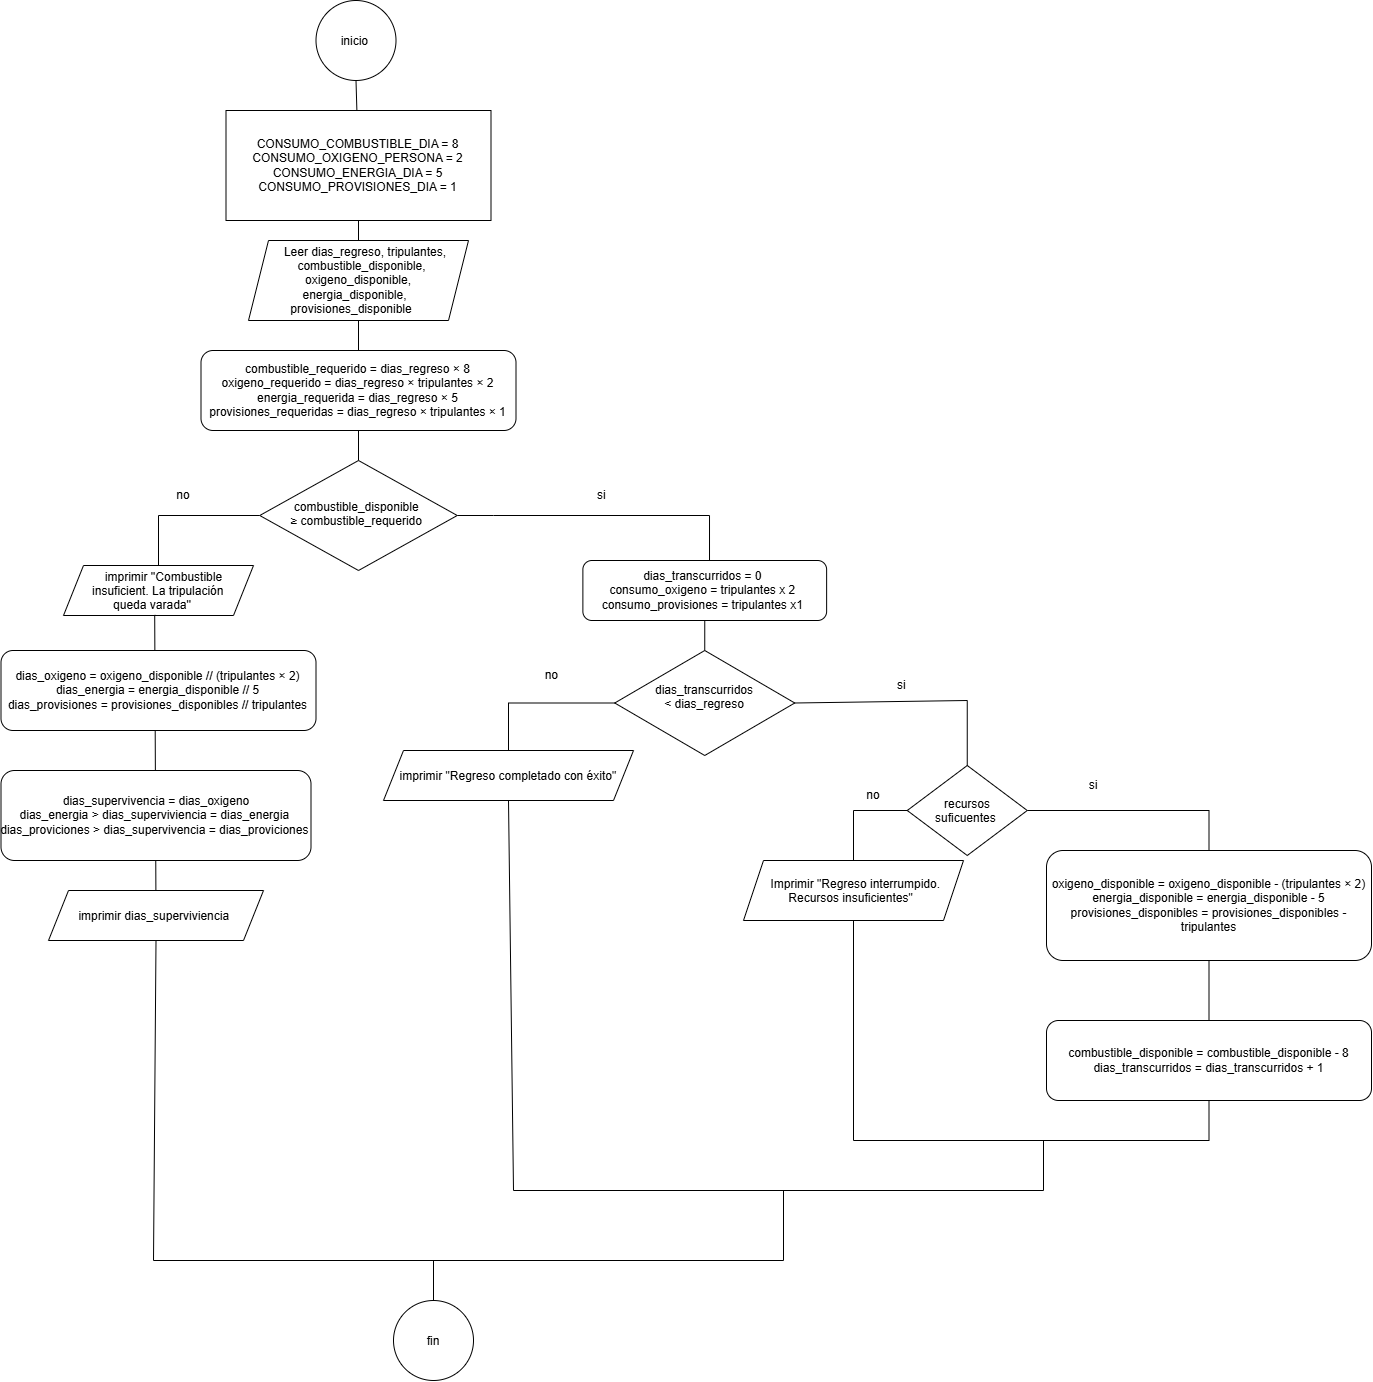

The diagram above was exported from draw.io. Its source (the exported page's mxGraphModel, read from the mxfile embedded in the PNG):
<mxGraphModel dx="2438" dy="2383" grid="1" gridSize="10" guides="1" tooltips="1" connect="1" arrows="1" fold="1" page="1" pageScale="1" pageWidth="850" pageHeight="1100" math="0" shadow="0">
  <root>
    <mxCell id="0" />
    <mxCell id="1" parent="0" />
    <mxCell id="CsseeEcHuM1SiFgs0CZr-1" parent="1" style="ellipse;whiteSpace=wrap;html=1;shapeInside=1;aspect=fixed;" value="inicio&amp;nbsp;&lt;div&gt;&lt;br&gt;&lt;/div&gt;&lt;div&gt;&lt;br&gt;&lt;/div&gt;" vertex="1">
      <mxGeometry height="80" width="80" x="382.5" y="-120" as="geometry" />
    </mxCell>
    <mxCell id="CsseeEcHuM1SiFgs0CZr-3" parent="1" style="rounded=1;whiteSpace=wrap;html=1;roundedPerimeter=1;strokeColor=default;" value="&lt;pre dir=&quot;ltr&quot;&gt;&lt;code&gt;&lt;font face=&quot;Helvetica&quot;&gt;combustible_requerido = dias_regreso × 8&lt;br&gt;&lt;/font&gt;&lt;/code&gt;&lt;font face=&quot;Helvetica&quot;&gt;oxigeno_requerido = dias_regreso × tripulantes × 2&lt;br&gt;&lt;/font&gt;&lt;font face=&quot;Helvetica&quot;&gt;energia_requerida = dias_regreso × 5&lt;br&gt;&lt;/font&gt;&lt;font face=&quot;Helvetica&quot;&gt;provisiones_requeridas = dias_regreso × tripulantes × 1&lt;/font&gt;&lt;/pre&gt;" vertex="1">
      <mxGeometry height="80" width="315" x="267.5" y="230" as="geometry" />
    </mxCell>
    <mxCell id="CsseeEcHuM1SiFgs0CZr-4" edge="1" parent="1" source="CsseeEcHuM1SiFgs0CZr-40" style="endArrow=none;html=1;rounded=0;defaultLabelBackgroundColor=page;labelPadding=0 4;entryX=0.5;entryY=1;entryDx=0;entryDy=0;" target="CsseeEcHuM1SiFgs0CZr-1" value="">
      <mxGeometry height="50" relative="1" width="50" as="geometry">
        <mxPoint x="370" y="270" as="sourcePoint" />
        <mxPoint x="420" y="220" as="targetPoint" />
      </mxGeometry>
    </mxCell>
    <mxCell id="CsseeEcHuM1SiFgs0CZr-6" parent="1" style="rhombus;whiteSpace=wrap;html=1;shapeInside=1;" value="combustible_disponible&amp;nbsp; ≥ combustible_requerido&amp;nbsp;&lt;div&gt;&lt;br&gt;&lt;/div&gt;" vertex="1">
      <mxGeometry height="110" width="197.5" x="326.25" y="340" as="geometry" />
    </mxCell>
    <mxCell id="CsseeEcHuM1SiFgs0CZr-7" parent="1" style="rounded=1;whiteSpace=wrap;html=1;roundedPerimeter=1;" value="dias_transcurridos = 0&amp;nbsp;&lt;div&gt;consumo_oxigeno = tripulantes x 2&amp;nbsp;&lt;/div&gt;&lt;div&gt;consumo_provisiones = tripulantes x1&amp;nbsp;&lt;/div&gt;" vertex="1">
      <mxGeometry height="60" width="243.75" x="649.38" y="440" as="geometry" />
    </mxCell>
    <mxCell id="CsseeEcHuM1SiFgs0CZr-8" edge="1" parent="1" source="CsseeEcHuM1SiFgs0CZr-6" style="endArrow=none;html=1;rounded=0;defaultLabelBackgroundColor=page;labelPadding=0 4;entryX=0.5;entryY=1;entryDx=0;entryDy=0;" target="CsseeEcHuM1SiFgs0CZr-3" value="">
      <mxGeometry height="50" relative="1" width="50" as="geometry">
        <mxPoint x="480" y="390" as="sourcePoint" />
        <mxPoint x="530" y="340" as="targetPoint" />
      </mxGeometry>
    </mxCell>
    <mxCell id="CsseeEcHuM1SiFgs0CZr-9" edge="1" parent="1" source="CsseeEcHuM1SiFgs0CZr-7" style="endArrow=none;html=1;rounded=0;defaultLabelBackgroundColor=page;labelPadding=0 4;entryX=1;entryY=0.5;entryDx=0;entryDy=0;exitX=0.513;exitY=0.167;exitDx=0;exitDy=0;" target="CsseeEcHuM1SiFgs0CZr-6" value="">
      <mxGeometry height="50" relative="1" width="50" x="0.2595" as="geometry">
        <Array as="points">
          <mxPoint x="776.01" y="395" />
          <mxPoint x="560" y="395" />
        </Array>
        <mxPoint x="480" y="390" as="sourcePoint" />
        <mxPoint x="530" y="340" as="targetPoint" />
      </mxGeometry>
    </mxCell>
    <mxCell id="CsseeEcHuM1SiFgs0CZr-11" parent="1" style="shape=parallelogram;perimeter=parallelogramPerimeter;whiteSpace=wrap;html=1;shapeInside=1;fixedSize=1;" value="imprimir ''Combustible insuficient. La tripulación queda varada''" vertex="1">
      <mxGeometry height="50" width="190" x="130" y="445" as="geometry" />
    </mxCell>
    <mxCell id="CsseeEcHuM1SiFgs0CZr-12" edge="1" parent="1" source="CsseeEcHuM1SiFgs0CZr-11" style="endArrow=none;html=1;rounded=0;defaultLabelBackgroundColor=page;labelPadding=0 4;entryX=0;entryY=0.5;entryDx=0;entryDy=0;exitX=0.5;exitY=0;exitDx=0;exitDy=0;" target="CsseeEcHuM1SiFgs0CZr-6" value="">
      <mxGeometry height="50" relative="1" width="50" x="0.037" as="geometry">
        <Array as="points">
          <mxPoint x="225" y="395" />
        </Array>
        <mxPoint x="300" y="570" as="sourcePoint" />
        <mxPoint x="350" y="520" as="targetPoint" />
      </mxGeometry>
    </mxCell>
    <mxCell id="CsseeEcHuM1SiFgs0CZr-13" parent="1" style="text;html=1;whiteSpace=wrap;strokeColor=none;fillColor=none;align=center;verticalAlign=middle;rounded=0;" value="no" vertex="1">
      <mxGeometry height="30" width="60" x="220" y="360" as="geometry" />
    </mxCell>
    <mxCell id="CsseeEcHuM1SiFgs0CZr-16" edge="1" parent="1" source="CsseeEcHuM1SiFgs0CZr-17" style="endArrow=none;html=1;rounded=0;defaultLabelBackgroundColor=page;labelPadding=0 4;entryX=0.48;entryY=0.988;entryDx=0;entryDy=0;entryPerimeter=0;" target="CsseeEcHuM1SiFgs0CZr-11" value="">
      <mxGeometry height="50" relative="1" width="50" as="geometry">
        <mxPoint x="290" y="630" as="sourcePoint" />
        <mxPoint x="340" y="580" as="targetPoint" />
      </mxGeometry>
    </mxCell>
    <mxCell id="CsseeEcHuM1SiFgs0CZr-14" parent="1" style="rounded=1;whiteSpace=wrap;html=1;roundedPerimeter=1;" value="dias_oxigeno = oxigeno_disponible // (tripulantes × 2)&lt;div&gt;dias_energia = energia_disponible // 5&lt;/div&gt;&lt;div&gt;dias_provisiones = provisiones_disponibles // tripulantes&lt;/div&gt;" vertex="1">
      <mxGeometry height="80" width="315" x="67.5" y="530" as="geometry" />
    </mxCell>
    <mxCell id="CsseeEcHuM1SiFgs0CZr-17" parent="1" style="shape=parallelogram;perimeter=parallelogramPerimeter;whiteSpace=wrap;html=1;shapeInside=1;fixedSize=1;" value="imprimir dias_superviviencia&amp;nbsp;" vertex="1">
      <mxGeometry height="50" width="215" x="115" y="770" as="geometry" />
    </mxCell>
    <mxCell id="CsseeEcHuM1SiFgs0CZr-15" parent="1" style="rounded=1;whiteSpace=wrap;html=1;roundedPerimeter=1;" value="&lt;pre dir=&quot;ltr&quot;&gt;&lt;code&gt;&lt;font face=&quot;Helvetica&quot;&gt;dias_supervivencia = dias_oxigeno&lt;br&gt;dias_energia &amp;gt; dias_superviviencia = dias_energia &lt;br&gt;dias_proviciones &amp;gt; dias_supervivencia = dias_proviciones &lt;/font&gt;&lt;/code&gt;&lt;/pre&gt;" vertex="1">
      <mxGeometry height="90" width="310" x="67.5" y="650" as="geometry" />
    </mxCell>
    <mxCell id="CsseeEcHuM1SiFgs0CZr-18" parent="1" style="rhombus;whiteSpace=wrap;html=1;shapeInside=1;" value="recursos suficuentes&amp;nbsp;" vertex="1">
      <mxGeometry height="90" width="120" x="973.75" y="645" as="geometry" />
    </mxCell>
    <mxCell id="CsseeEcHuM1SiFgs0CZr-20" parent="1" style="text;html=1;whiteSpace=wrap;strokeColor=none;fillColor=none;align=center;verticalAlign=middle;rounded=0;" value="si&amp;nbsp;" vertex="1">
      <mxGeometry height="30" width="60" x="640" y="360" as="geometry" />
    </mxCell>
    <mxCell id="CsseeEcHuM1SiFgs0CZr-26" parent="1" style="rounded=1;whiteSpace=wrap;html=1;roundedPerimeter=1;" value="&lt;div&gt;&lt;span style=&quot;background-color: transparent; color: light-dark(#000000, var(--ge-light-color, #ffffff));&quot;&gt;combustible_disponible = combustible_disponible - 8&lt;/span&gt;&lt;/div&gt;&lt;div&gt;&lt;span style=&quot;background-color: transparent; color: light-dark(#000000, var(--ge-light-color, #ffffff));&quot;&gt;dias_transcurridos = dias_transcurridos + 1&lt;/span&gt;&lt;/div&gt;" vertex="1">
      <mxGeometry height="80" width="325" x="1113" y="900" as="geometry" />
    </mxCell>
    <mxCell id="CsseeEcHuM1SiFgs0CZr-29" parent="1" style="rhombus;whiteSpace=wrap;html=1;shapeInside=1;" value="&lt;code&gt;&lt;font face=&quot;Helvetica&quot;&gt;dias_transcurridos &amp;lt; dias_regreso&lt;/font&gt;&lt;/code&gt;" vertex="1">
      <mxGeometry height="105" width="180" x="681.25" y="530" as="geometry" />
    </mxCell>
    <mxCell id="CsseeEcHuM1SiFgs0CZr-31" edge="1" parent="1" source="CsseeEcHuM1SiFgs0CZr-18" style="endArrow=none;html=1;rounded=0;defaultLabelBackgroundColor=page;labelPadding=0 4;entryX=1;entryY=0.5;entryDx=0;entryDy=0;exitX=0.5;exitY=0;exitDx=0;exitDy=0;" target="CsseeEcHuM1SiFgs0CZr-29" value="">
      <mxGeometry height="50" relative="1" width="50" as="geometry">
        <Array as="points">
          <mxPoint x="1033.75" y="580" />
        </Array>
        <mxPoint x="421.25" y="725" as="sourcePoint" />
        <mxPoint x="471.25" y="675" as="targetPoint" />
      </mxGeometry>
    </mxCell>
    <mxCell id="CsseeEcHuM1SiFgs0CZr-32" edge="1" parent="1" source="CsseeEcHuM1SiFgs0CZr-29" style="endArrow=none;html=1;rounded=0;defaultLabelBackgroundColor=page;labelPadding=0 4;entryX=0.5;entryY=1;entryDx=0;entryDy=0;" target="CsseeEcHuM1SiFgs0CZr-7" value="">
      <mxGeometry height="50" relative="1" width="50" as="geometry">
        <mxPoint x="421.25" y="715" as="sourcePoint" />
        <mxPoint x="471.25" y="675" as="targetPoint" />
      </mxGeometry>
    </mxCell>
    <mxCell id="CsseeEcHuM1SiFgs0CZr-33" parent="1" style="text;html=1;whiteSpace=wrap;strokeColor=none;fillColor=none;align=center;verticalAlign=middle;rounded=0;" value="si&amp;nbsp;" vertex="1">
      <mxGeometry height="30" width="60" x="940" y="550" as="geometry" />
    </mxCell>
    <mxCell id="CsseeEcHuM1SiFgs0CZr-34" parent="1" style="shape=parallelogram;perimeter=parallelogramPerimeter;whiteSpace=wrap;html=1;shapeInside=1;fixedSize=1;" value="&lt;pre dir=&quot;ltr&quot;&gt;&lt;code&gt;&lt;font face=&quot;Helvetica&quot;&gt;imprimir &quot;Regreso completado con éxito&quot;&lt;/font&gt;&lt;/code&gt;&lt;/pre&gt;" vertex="1">
      <mxGeometry height="50" width="250" x="450" y="630" as="geometry" />
    </mxCell>
    <mxCell id="CsseeEcHuM1SiFgs0CZr-35" edge="1" parent="1" source="CsseeEcHuM1SiFgs0CZr-34" style="endArrow=none;html=1;rounded=0;defaultLabelBackgroundColor=page;labelPadding=0 4;entryX=0;entryY=0.5;entryDx=0;entryDy=0;exitX=0.5;exitY=0;exitDx=0;exitDy=0;" target="CsseeEcHuM1SiFgs0CZr-29" value="">
      <mxGeometry height="50" relative="1" width="50" as="geometry">
        <Array as="points">
          <mxPoint x="575" y="582.5" />
        </Array>
        <mxPoint x="580" y="780" as="sourcePoint" />
        <mxPoint x="630" y="730" as="targetPoint" />
      </mxGeometry>
    </mxCell>
    <mxCell id="CsseeEcHuM1SiFgs0CZr-36" parent="1" style="text;html=1;whiteSpace=wrap;strokeColor=none;fillColor=none;align=center;verticalAlign=middle;rounded=0;" value="no&amp;nbsp;" vertex="1">
      <mxGeometry height="30" width="60" x="590" y="540" as="geometry" />
    </mxCell>
    <mxCell id="CsseeEcHuM1SiFgs0CZr-42" edge="1" parent="1" source="CsseeEcHuM1SiFgs0CZr-3" style="endArrow=none;html=1;rounded=0;defaultLabelBackgroundColor=page;labelPadding=0 4;entryX=0.5;entryY=1;entryDx=0;entryDy=0;" target="CsseeEcHuM1SiFgs0CZr-40" value="">
      <mxGeometry height="50" relative="1" width="50" as="geometry">
        <mxPoint x="425" y="230" as="sourcePoint" />
        <mxPoint x="425" y="-80" as="targetPoint" />
      </mxGeometry>
    </mxCell>
    <mxCell id="CsseeEcHuM1SiFgs0CZr-40" parent="1" style="rounded=0;whiteSpace=wrap;html=1;" value="&lt;div&gt;CONSUMO_COMBUSTIBLE_DIA = 8&lt;/div&gt;&lt;div&gt;CONSUMO_OXIGENO_PERSONA = 2&lt;/div&gt;&lt;div&gt;CONSUMO_ENERGIA_DIA = 5&lt;/div&gt;&lt;div&gt;CONSUMO_PROVISIONES_DIA = 1&lt;/div&gt;" vertex="1">
      <mxGeometry height="110" width="265" x="292.5" y="-10" as="geometry" />
    </mxCell>
    <mxCell id="CsseeEcHuM1SiFgs0CZr-2" parent="1" style="shape=parallelogram;perimeter=parallelogramPerimeter;whiteSpace=wrap;html=1;shapeInside=1;fixedSize=1;" value="Leer dias_regreso, tripulantes, combustible_disponible, oxigeno_disponible, energia_disponible, provisiones_disponible" vertex="1">
      <mxGeometry height="80" width="220" x="315" y="120" as="geometry" />
    </mxCell>
    <mxCell id="CsseeEcHuM1SiFgs0CZr-43" edge="1" parent="1" source="CsseeEcHuM1SiFgs0CZr-26" style="endArrow=none;html=1;rounded=0;defaultLabelBackgroundColor=page;labelPadding=0 4;entryX=1;entryY=0.5;entryDx=0;entryDy=0;exitX=0.5;exitY=0;exitDx=0;exitDy=0;" target="CsseeEcHuM1SiFgs0CZr-18" value="">
      <mxGeometry height="50" relative="1" width="50" x="0.4346" as="geometry">
        <Array as="points">
          <mxPoint x="1275.5" y="690" />
        </Array>
        <mxPoint x="940" y="770" as="sourcePoint" />
        <mxPoint x="990" y="720" as="targetPoint" />
      </mxGeometry>
    </mxCell>
    <mxCell id="CsseeEcHuM1SiFgs0CZr-23" parent="1" style="rounded=1;whiteSpace=wrap;html=1;roundedPerimeter=1;" value="&lt;div&gt;oxigeno_disponible = oxigeno_disponible - (tripulantes × 2)&lt;/div&gt;&lt;div&gt;energia_disponible = energia_disponible - 5&lt;/div&gt;&lt;div&gt;provisiones_disponibles = provisiones_disponibles - tripulantes&lt;/div&gt;" vertex="1">
      <mxGeometry height="110" width="325" x="1113" y="730" as="geometry" />
    </mxCell>
    <mxCell id="CsseeEcHuM1SiFgs0CZr-45" parent="1" style="text;html=1;whiteSpace=wrap;strokeColor=none;fillColor=none;align=center;verticalAlign=middle;rounded=0;" value="si" vertex="1">
      <mxGeometry height="30" width="60" x="1130" y="650" as="geometry" />
    </mxCell>
    <mxCell id="CsseeEcHuM1SiFgs0CZr-46" parent="1" style="shape=parallelogram;perimeter=parallelogramPerimeter;whiteSpace=wrap;html=1;shapeInside=1;fixedSize=1;" value="&lt;div&gt;Imprimir &quot;Regreso interrumpido.&lt;/div&gt;&lt;div&gt;Recursos insuficientes&quot;&lt;/div&gt;" vertex="1">
      <mxGeometry height="60" width="220" x="810" y="740" as="geometry" />
    </mxCell>
    <mxCell id="CsseeEcHuM1SiFgs0CZr-47" edge="1" parent="1" source="CsseeEcHuM1SiFgs0CZr-46" style="endArrow=none;html=1;rounded=0;defaultLabelBackgroundColor=page;labelPadding=0 4;entryX=0;entryY=0.5;entryDx=0;entryDy=0;exitX=0.5;exitY=0;exitDx=0;exitDy=0;" target="CsseeEcHuM1SiFgs0CZr-18" value="">
      <mxGeometry height="50" relative="1" width="50" as="geometry">
        <Array as="points">
          <mxPoint x="920" y="690" />
        </Array>
        <mxPoint x="940" y="820" as="sourcePoint" />
        <mxPoint x="990" y="770" as="targetPoint" />
      </mxGeometry>
    </mxCell>
    <mxCell id="CsseeEcHuM1SiFgs0CZr-48" parent="1" style="text;html=1;whiteSpace=wrap;strokeColor=none;fillColor=none;align=center;verticalAlign=middle;rounded=0;" value="no" vertex="1">
      <mxGeometry height="30" width="60" x="910" y="660" as="geometry" />
    </mxCell>
    <mxCell id="CsseeEcHuM1SiFgs0CZr-49" edge="1" parent="1" source="CsseeEcHuM1SiFgs0CZr-46" style="endArrow=none;html=1;rounded=0;defaultLabelBackgroundColor=page;labelPadding=0 4;exitX=0.5;exitY=1;exitDx=0;exitDy=0;entryX=0.5;entryY=1;entryDx=0;entryDy=0;" target="CsseeEcHuM1SiFgs0CZr-26" value="">
      <mxGeometry height="50" relative="1" width="50" as="geometry">
        <Array as="points">
          <mxPoint x="920" y="1020" />
          <mxPoint x="1275.5" y="1020" />
        </Array>
        <mxPoint x="960" y="760" as="sourcePoint" />
        <mxPoint x="1010" y="710" as="targetPoint" />
      </mxGeometry>
    </mxCell>
    <mxCell id="CsseeEcHuM1SiFgs0CZr-50" edge="1" parent="1" style="endArrow=none;html=1;rounded=0;defaultLabelBackgroundColor=page;labelPadding=0 4;entryX=0.5;entryY=1;entryDx=0;entryDy=0;" target="CsseeEcHuM1SiFgs0CZr-34" value="">
      <mxGeometry height="50" relative="1" width="50" x="-0.0103" as="geometry">
        <Array as="points">
          <mxPoint x="1110" y="1070" />
          <mxPoint x="580" y="1070" />
        </Array>
        <mxPoint x="1110" y="1020" as="sourcePoint" />
        <mxPoint x="670" y="830" as="targetPoint" />
      </mxGeometry>
    </mxCell>
    <mxCell id="CsseeEcHuM1SiFgs0CZr-51" edge="1" parent="1" style="endArrow=none;html=1;rounded=0;defaultLabelBackgroundColor=page;labelPadding=0 4;entryX=0.5;entryY=1;entryDx=0;entryDy=0;" target="CsseeEcHuM1SiFgs0CZr-17" value="">
      <mxGeometry height="50" relative="1" width="50" as="geometry">
        <Array as="points">
          <mxPoint x="850" y="1140" />
          <mxPoint x="220" y="1140" />
        </Array>
        <mxPoint x="850" y="1070" as="sourcePoint" />
        <mxPoint x="670" y="830" as="targetPoint" />
      </mxGeometry>
    </mxCell>
    <mxCell id="CsseeEcHuM1SiFgs0CZr-52" parent="1" style="ellipse;whiteSpace=wrap;html=1;shapeInside=1;aspect=fixed;" value="fin" vertex="1">
      <mxGeometry height="80" width="80" x="460" y="1180" as="geometry" />
    </mxCell>
    <mxCell id="CsseeEcHuM1SiFgs0CZr-53" edge="1" parent="1" style="endArrow=none;html=1;rounded=0;defaultLabelBackgroundColor=page;labelPadding=0 4;" target="CsseeEcHuM1SiFgs0CZr-52" value="">
      <mxGeometry height="50" relative="1" width="50" as="geometry">
        <mxPoint x="500" y="1140" as="sourcePoint" />
        <mxPoint x="650" y="960" as="targetPoint" />
      </mxGeometry>
    </mxCell>
  </root>
</mxGraphModel>